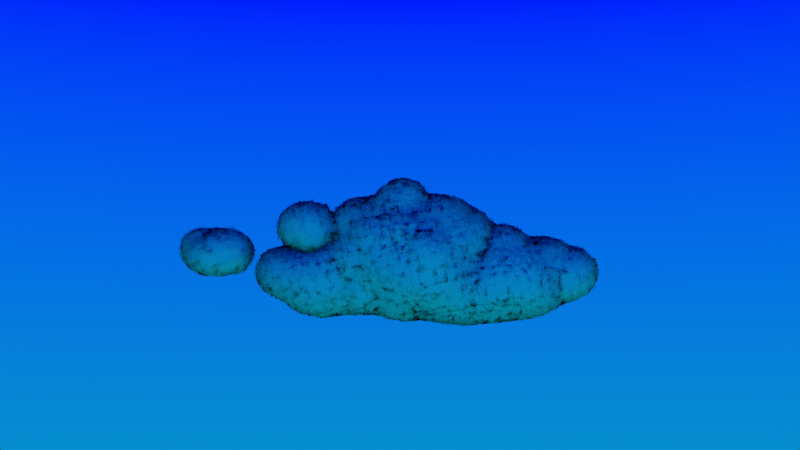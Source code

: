 # Source: cloud2.blend  (saved by Blender 4.4.32; exported with 4.5.12 LTS)
import bpy
from mathutils import Matrix  # noqa: F401  (used for matrix-valued properties, if any)

bpy.ops.wm.read_factory_settings(use_empty=True)
scene = bpy.context.scene
scene.name = 'Scene'

# ---- collections
col_collection = bpy.data.collections.new('Collection'); scene.collection.children.link(col_collection)

# ---- materials (node trees are filled in below, after node groups)
mat_material_001 = bpy.data.materials.new('Material.001')
mat_cloud = bpy.data.materials.new('CLOUD')
mat_cloud.surface_render_method = 'BLENDED'
mat_cloud.displacement_method = 'BOTH'
mat_cloud.blend_method = 'BLEND'

# ---- node groups
ng_geometry_nodes = bpy.data.node_groups.new('Geometry Nodes', 'GeometryNodeTree')
_s = ng_geometry_nodes.interface.new_socket(name='Geometry', in_out='OUTPUT', socket_type='NodeSocketGeometry')
_s = ng_geometry_nodes.interface.new_socket(name='Geometry', in_out='INPUT', socket_type='NodeSocketGeometry')
ng_geometry_nodes.is_modifier = True
# nodes of 'Geometry Nodes' reference scene objects; filled in after objects exist

# ---- material node trees
mat_material_001.use_nodes = True; mat_material_001.node_tree.nodes.clear()
_N = mat_material_001.node_tree.nodes; _L = mat_material_001.node_tree.links
n0 = _N.new('ShaderNodeOutputMaterial'); n0.name = 'Material Output'; n0.location = (281, 356)
n0.is_active_output = True
mat_cloud.use_nodes = True; mat_cloud.node_tree.nodes.clear()
_N = mat_cloud.node_tree.nodes; _L = mat_cloud.node_tree.links
n0 = _N.new('ShaderNodeOutputMaterial'); n0.name = 'Material Output'; n0.location = (697, 445)
n1 = _N.new('ShaderNodeAttribute'); n1.name = 'Attribute'; n1.location = (-230, 376)
n1.attribute_type = 'INSTANCER'
n1.attribute_name = 'NORMAL'
n2 = _N.new('ShaderNodeBsdfDiffuse'); n2.name = 'Diffuse BSDF'; n2.location = (-29, 367)
n3 = _N.new('ShaderNodeMixShader'); n3.name = 'Mix Shader'; n3.location = (392, 370)
n4 = _N.new('ShaderNodeBsdfTransparent'); n4.name = 'Transparent BSDF'; n4.location = (-33, 466)
n5 = _N.new('ShaderNodeTexVoronoi'); n5.name = 'Voronoi Texture'; n5.location = (-1802, 476)
n5.feature = 'SMOOTH_F1'
n5.inputs[2].default_value = 4.0
n6 = _N.new('ShaderNodeValToRGB'); n6.name = 'Color Ramp'; n6.location = (-1562, 568)
while len(n6.color_ramp.elements) > 1: n6.color_ramp.elements.remove(n6.color_ramp.elements[-1])
n6.color_ramp.elements[0].position = 0.0; n6.color_ramp.elements[0].color = (0.0, 0.0, 0.0, 1.0)
_e = n6.color_ramp.elements.new(1.0); _e.color = (1.0, 1.0, 1.0, 1.0)
n7 = _N.new('ShaderNodeValToRGB'); n7.name = 'Color Ramp.001'; n7.location = (-1440, 236)
while len(n7.color_ramp.elements) > 1: n7.color_ramp.elements.remove(n7.color_ramp.elements[-1])
n7.color_ramp.elements[0].position = 0.0; n7.color_ramp.elements[0].color = (0.0, 0.0, 0.0, 1.0)
_e = n7.color_ramp.elements.new(1.0); _e.color = (1.0, 1.0, 1.0, 1.0)
n8 = _N.new('ShaderNodeValToRGB'); n8.name = 'Color Ramp.002'; n8.location = (-1049, 482)
while len(n8.color_ramp.elements) > 1: n8.color_ramp.elements.remove(n8.color_ramp.elements[-1])
n8.color_ramp.elements[0].position = 0.0; n8.color_ramp.elements[0].color = (0.0, 0.0, 0.0, 1.0)
_e = n8.color_ramp.elements.new(1.0); _e.color = (1.0, 1.0, 1.0, 1.0)
n9 = _N.new('ShaderNodeTexGradient'); n9.name = 'Gradient Texture'; n9.location = (-1833, 36)
n9.gradient_type = 'SPHERICAL'
n10 = _N.new('ShaderNodeMix'); n10.name = 'Mix'; n10.location = (-1221, 560)
n10.data_type = 'RGBA'
n10.blend_type = 'LINEAR_LIGHT'
n10.inputs[0].default_value = 1.0
n11 = _N.new('ShaderNodeMapping'); n11.name = 'Mapping'; n11.location = (-2041, 575)
n12 = _N.new('ShaderNodeTexCoord'); n12.name = 'Texture Coordinate'; n12.location = (-2271, 439)
n13 = _N.new('ShaderNodeMapping'); n13.name = 'Mapping.001'; n13.location = (-2013, -4)
n14 = _N.new('ShaderNodeTexCoord'); n14.name = 'Texture Coordinate.001'; n14.location = (-2193, -4)
n15 = _N.new('ShaderNodeObjectInfo'); n15.name = 'Object Info'; n15.location = (-2269, 189)
n16 = _N.new('ShaderNodeLightPath'); n16.name = 'Light Path'; n16.location = (-925, 207)
n17 = _N.new('ShaderNodeMath'); n17.name = 'Math'; n17.location = (-602, 350)
n17.operation = 'MULTIPLY'
_L.new(n1.outputs[1], n2.inputs[2])
_L.new(n2.outputs[0], n3.inputs[2])
_L.new(n4.outputs[0], n3.inputs[1])
_L.new(n3.outputs[0], n0.inputs[0])
_L.new(n11.outputs[0], n5.inputs[0])
_L.new(n13.outputs[0], n9.inputs[0])
_L.new(n12.outputs[3], n11.inputs[0])
_L.new(n14.outputs[3], n13.inputs[0])
_L.new(n15.outputs[0], n11.inputs[1])
_L.new(n9.outputs[0], n7.inputs[0])
_L.new(n5.outputs[1], n6.inputs[0])
_L.new(n6.outputs[0], n10.inputs[6])
_L.new(n7.outputs[0], n10.inputs[7])
_L.new(n10.outputs[2], n8.inputs[0])
_L.new(n8.outputs[0], n17.inputs[0])
_L.new(n16.outputs[0], n17.inputs[1])
_L.new(n17.outputs[0], n3.inputs[0])
n0.is_active_output = True

# ---- world
world_world = bpy.data.worlds.new('World'); scene.world = world_world
world_world.use_nodes = True; world_world.node_tree.nodes.clear()
_N = world_world.node_tree.nodes; _L = world_world.node_tree.links
n0 = _N.new('ShaderNodeOutputWorld'); n0.name = 'World Output'; n0.location = (300, 300)
n1 = _N.new('ShaderNodeBackground'); n1.name = 'Background'; n1.location = (10, 300)
n2 = _N.new('ShaderNodeTexCoord'); n2.name = 'Texture Coordinate'; n2.location = (-930, 279)
n3 = _N.new('ShaderNodeSeparateXYZ'); n3.name = 'Separate XYZ'; n3.location = (-705, 270)
n4 = _N.new('ShaderNodeMath'); n4.name = 'Math'; n4.location = (-506, 273)
n4.operation = 'SUBTRACT'
n4.inputs[1].default_value = -0.2
n5 = _N.new('ShaderNodeValToRGB'); n5.name = 'Color Ramp'; n5.location = (-290, 305)
while len(n5.color_ramp.elements) > 1: n5.color_ramp.elements.remove(n5.color_ramp.elements[-1])
n5.color_ramp.elements[0].position = 0.0; n5.color_ramp.elements[0].color = (0.002322, 0.3693, 0.476, 1.0)
_e = n5.color_ramp.elements.new(0.5527); _e.color = (0.0, 0.007171, 1.0, 1.0)
_L.new(n1.outputs[0], n0.inputs[0])
_L.new(n2.outputs[3], n3.inputs[0])
_L.new(n3.outputs[2], n4.inputs[0])
_L.new(n4.outputs[0], n5.inputs[0])
_L.new(n5.outputs[0], n1.inputs[0])
n0.is_active_output = True
world_world.color = (0.05088, 0.05088, 0.05088)
world_world.sun_shadow_jitter_overblur = 0.0

# ---- cameras
cam_camera_001 = bpy.data.cameras.new('Camera.001')
cam_camera_001.display_size = 0.3048

# ---- lights
light_sun = bpy.data.lights.new('Sun', 'SUN')
light_sun.energy = 3.0

# ---- meshes
me_mesh = bpy.data.meshes.new('Mesh')
me_mesh.from_pydata([(0.07212, 20.68, 2.044), (1.094, 20.68, 2.059), (0.5409, 18.97, 2.305), (0.5976, 20.6, 3.028), (-0.9688, 19.23, 1.66), (0.3676, 19.62, 1.432), (0.3146, 17.87, 2.874), (-0.3673, 18.53, 1.444), (0.539, 18.24, 1.356), (0.349, 16.86, 1.624), (-0.5544, 18.13, 2.406), (-0.4348, 16.44, 1.647), (-0.281, 13.99, 0.6696), (0.516, 13.74, 0.263), (0.3431, 12.23, 0.007111), (-0.6759, 12.59, 1.168), (-0.501, 13.57, -0.4228), (-1.551, 12.42, 0.1344), (-1.436, 9.981, 0.3568), (-0.1327, 9.858, 0.8485), (-1.355, 7.45, 1.431), (0.9016, 9.241, 0.0295), (-1.342, 9.797, -2.003), (-0.6728, 12.11, -0.9971), (-0.1537, 9.798, -2.272), (0.7932, 10.0, -1.582), (-0.2485, 12.8, 3.945), (-0.4423, 10.89, 3.239), (-0.8375, 10.17, 5.053), (-0.2153, 9.442, 3.553), (-0.9144, 9.449, 3.963), (-0.9144, 9.448, 3.962), (-0.9152, 9.449, 3.962), (-1.608, 10.6, 3.858), (-0.9622, 9.51, 2.884), (0.3047, 10.73, 4.659), (0.362, 7.867, -1.503), (-0.6245, 8.306, -1.852), (-1.112, 6.859, -1.495), (0.9661, 6.006, -1.365), (-1.912, 8.895, -0.3669), (-2.133, 6.344, 1.529), (1.261, 8.048, 1.043), (0.133, 7.011, 2.346), (0.9466, 5.851, 2.149), (1.188, 6.079, 3.06), (-2.156, 4.941, 1.734), (-1.42, 4.42, -0.373), (-1.503, 5.791, -1.461), (-0.02908, 4.814, -1.989), (-0.5778, 4.298, -1.645), (-0.001762, 3.087, -2.724), (0.9547, 0.8996, -1.914), (-0.03752, -3.406, -2.802), (1.407, -4.886, -2.7), (1.828, -5.127, -0.557), (2.122, -4.499, -1.364), (1.662, -6.289, -1.903), (1.24, -6.752, 0.8263), (1.391, -8.446, 0.7835), (2.272, -7.73, -0.4946), (1.731, -8.283, -1.966), (0.6123, -8.345, -2.57), (-0.09378, -6.214, -2.668), (-0.785, -8.145, -2.126), (-1.073, -8.537, -0.7034), (-0.6363, -8.487, 0.4942), (0.1614, -7.374, 0.8798), (-0.1532, -6.242, 2.432), (-0.04534, -5.034, 2.4), (-0.06848, -4.064, 0.9872), (1.505, -3.226, 2.367), (1.365, -4.233, 0.4487), (0.6595, -4.333, 1.133), (0.7354, -3.428, 3.35), (1.746, -1.821, 1.266), (1.962, -2.394, -1.16), (2.608, -0.8109, 0.7569), (1.911, -4.074, 1.544), (2.776, -3.008, 1.489), (-1.074, -4.13, -0.1802), (-0.9498, -2.903, 1.073), (-1.637, -2.478, 2.476), (-0.5678, -3.861, 3.064), (-0.9934, -5.624, 1.29), (-1.829, -6.297, -0.4432), (-0.573, -4.883, -2.851), (0.632, -9.699, 1.741), (0.01175, -9.47, -1.35), (0.2128, -11.79, -1.112), (-0.434, -11.45, -0.6406), (-0.4344, -1.863, -3.177), (1.167, -3.254, -2.496), (-1.276, 2.898, -2.158), (-0.3357, 1.433, -2.335), (-1.897, 2.473, -1.158), (-2.228, 0.1083, -1.122), (-2.83, -0.1635, 0.481), (-1.982, -1.017, 1.839), (-3.335, -0.06972, 1.874), (-1.194, -2.946, -1.93), (2.178, 1.773, -0.6148), (1.297, 4.019, -0.6624), (-1.524, 6.401, 0.3048), (-1.524, 6.401, 0.3048), (-1.524, 6.401, 0.3048), (0.5273, 7.203, 4.87), (1.254, 5.841, 4.158), (1.116, 3.858, 3.406), (-0.3863, 7.114, 4.775), (0.05123, 4.658, 4.799), (-1.251, 4.713, 4.119), (0.02794, 3.145, 6.304), (-0.2415, 1.946, 6.649), (1.071, 2.746, 5.282), (-0.08794, 7.603, 3.347), (-1.09, 6.291, 2.924), (-2.249, 3.439, 3.132), (-1.455, 2.815, 4.155), (-2.365, 4.823, 3.287), (-2.794, 1.876, 0.2194), (-2.696, 3.92, 0.6593), (1.65, 3.072, 2.493), (1.318, 6.193, 0.5734), (-2.24, 1.371, 2.493), (0.8047, 3.711, 0.8761), (1.403, 2.887, -2.196), (2.661, -4.046, 0.1894), (3.086, -3.288, -0.5391), (-0.1777, -2.311, 4.083), (1.386, 1.495, 4.312), (-0.2727, 1.337, 5.433), (-1.003, -1.12, 4.567), (-0.04766, -1.303, 5.015), (-0.3874, 1.051, 4.918), (-1.839, 0.3385, 3.068), (-2.648, 2.355, 3.467), (2.236, 1.846, 3.054), (2.641, 1.227, 1.71), (2.027, -0.7336, -1.091), (1.202, -1.091, 3.943), (-1.295, 2.833, 6.081), (3.078, 0.6498, 0.1685), (1.478, -1.627, -2.748), (1.127, -5.517, 2.17), (1.039, -10.01, 0.06495), (1.177, -9.698, -1.198), (0.3362, -10.28, 0.1705), (1.109, -11.61, 0.3036), (0.2945, -11.81, 0.4708)], [], [(1, 3, 2), (3, 1, 0), (2, 5, 1), (0, 1, 5), (3, 0, 2), (5, 2, 8), (4, 0, 5), (7, 4, 8), (5, 8, 4), (9, 2, 6), (10, 11, 6), (7, 9, 11), (12, 13, 16), (12, 17, 15), (16, 23, 17), (17, 18, 15), (19, 15, 18), (19, 18, 20), (23, 25, 24), (14, 25, 23), (23, 22, 17), (27, 29, 34), (32, 31, 30), (29, 28, 30), (32, 34, 31), (27, 26, 35), (30, 28, 33, 32), (27, 35, 29), (31, 29, 30), (33, 34, 32), (35, 28, 29), (26, 33, 28), (27, 33, 26), (15, 14, 13), (12, 15, 13), (23, 24, 22), (25, 36, 24), (24, 36, 37), (37, 38, 40), (22, 37, 40), (123, 39, 36), (40, 38, 20), (14, 21, 25), (14, 15, 19), (14, 23, 16), (49, 50, 48), (56, 55, 57), (55, 58, 60), (60, 58, 59), (54, 57, 63), (62, 64, 63), (67, 84, 66), (71, 83, 81), (71, 70, 72), (70, 73, 72), (76, 75, 128), (75, 76, 139), (74, 83, 71), (82, 81, 83), (87, 67, 66), (88, 65, 64), (62, 88, 64), (61, 88, 62), (88, 89, 90), (51, 94, 93), (94, 95, 93), (39, 102, 49), (104, 105, 103), (17, 22, 40), (107, 110, 108), (110, 109, 111), (141, 113, 112), (106, 115, 109), (43, 116, 115), (106, 45, 115), (111, 109, 116), (111, 119, 117), (116, 119, 111), (118, 117, 136), (45, 108, 122), (43, 20, 116), (43, 19, 20), (24, 37, 22), (49, 48, 38), (43, 45, 44), (107, 108, 45), (121, 120, 124), (44, 125, 123), (123, 102, 39), (102, 101, 126), (102, 126, 49), (20, 41, 116), (41, 20, 104), (105, 104, 20), (47, 121, 46), (38, 48, 103), (105, 38, 103), (37, 36, 49), (79, 127, 128), (79, 75, 71), (108, 114, 122), (114, 130, 122), (114, 131, 130), (131, 134, 130), (133, 134, 132), (133, 132, 129), (132, 82, 129), (44, 45, 125), (45, 122, 125), (45, 43, 115), (136, 135, 118), (142, 138, 77), (140, 77, 138), (118, 134, 141), (137, 122, 130), (101, 125, 138), (39, 49, 36), (112, 114, 110), (113, 131, 114), (141, 131, 113), (141, 134, 131), (111, 118, 141), (38, 105, 20), (115, 116, 109), (119, 46, 117), (136, 117, 124), (44, 123, 42), (50, 93, 95), (137, 140, 138), (134, 118, 135), (135, 132, 134), (77, 140, 71), (140, 74, 71), (78, 72, 127), (74, 140, 129), (132, 135, 82), (56, 128, 55), (127, 55, 128), (74, 129, 83), (135, 124, 99), (135, 98, 82), (130, 134, 133), (133, 129, 140), (122, 138, 125), (137, 130, 140), (143, 76, 92), (52, 139, 143), (81, 100, 80), (125, 101, 102), (101, 52, 126), (51, 93, 50), (52, 143, 91), (126, 51, 49), (120, 47, 95), (124, 120, 97), (100, 86, 85), (139, 76, 143), (76, 56, 92), (53, 100, 91), (77, 75, 139), (126, 52, 94), (51, 126, 94), (82, 98, 81), (122, 137, 138), (99, 124, 97), (96, 100, 97), (79, 128, 75), (127, 72, 55), (53, 54, 86), (91, 92, 53), (84, 70, 80), (76, 128, 56), (80, 100, 85), (144, 68, 58), (144, 69, 68), (84, 69, 70), (72, 73, 144), (84, 80, 85), (61, 146, 88), (88, 146, 89), (69, 144, 73), (89, 146, 148), (147, 90, 149), (146, 59, 87), (145, 87, 147), (2, 4, 10), (2, 0, 4), (8, 9, 7), (11, 10, 7), (7, 10, 4), (9, 6, 11), (6, 2, 10), (8, 2, 9), (16, 17, 12), (61, 62, 63, 57), (29, 31, 34), (28, 35, 26), (27, 34, 33), (16, 13, 14), (19, 21, 14), (21, 123, 25), (36, 25, 123), (40, 18, 17), (21, 42, 123), (42, 19, 43), (44, 42, 43), (46, 41, 47), (50, 49, 51), (94, 52, 91), (54, 63, 86), (54, 56, 57), (55, 60, 57), (55, 144, 58), (72, 144, 55), (103, 48, 47, 104), (65, 85, 64), (85, 65, 66), (69, 73, 70), (71, 81, 70), (72, 78, 71), (79, 71, 78), (70, 81, 80), (85, 86, 63), (58, 68, 67), (66, 65, 88), (149, 90, 89), (64, 85, 63), (60, 59, 146), (57, 60, 61), (143, 92, 91), (95, 94, 96), (96, 120, 95), (97, 98, 99), (110, 111, 141, 112), (19, 42, 21), (18, 40, 20), (45, 106, 107), (106, 110, 107), (110, 106, 109), (90, 147, 66, 88), (114, 112, 113), (118, 111, 117), (116, 41, 46), (123, 125, 102), (47, 48, 50), (79, 78, 127), (41, 104, 47), (135, 136, 124), (142, 77, 139), (99, 98, 135), (110, 114, 108), (46, 119, 116), (37, 49, 38), (47, 50, 95), (117, 46, 121), (120, 121, 47), (97, 120, 96), (140, 130, 133), (101, 139, 52), (96, 94, 91), (129, 82, 83), (100, 96, 91), (138, 142, 101), (75, 77, 71), (56, 54, 92), (92, 54, 53), (142, 139, 101), (117, 121, 124), (81, 97, 100), (81, 98, 97), (53, 86, 100), (67, 68, 84), (68, 69, 84), (146, 87, 145), (146, 145, 148), (89, 148, 149), (59, 58, 67), (147, 148, 145), (148, 147, 149), (61, 60, 146), (87, 59, 67), (84, 85, 66), (87, 66, 147)])
me_mesh.polygons.foreach_set('use_smooth', [True] * 283)
me_mesh.materials.append(mat_material_001)
me_mesh.update()
me_plane = bpy.data.meshes.new('Plane')
me_plane.from_pydata([(-0.3048, -0.3048, 0.0), (0.3048, -0.3048, 0.0), (-0.3048, 0.3048, 0.0), (0.3048, 0.3048, 0.0)], [], [(0, 1, 3, 2)])
_uv = me_plane.uv_layers.new(name='UVMap')
_uv.uv.foreach_set('vector', [0.0, 0.0, 1.0, 0.0, 1.0, 1.0, 0.0, 1.0])
me_plane.materials.append(mat_cloud)
me_plane.update()

# ---- objects
ob_empty = bpy.data.objects.new('Empty', None)
ob_mball_067 = bpy.data.objects.new('Mball.067', me_mesh)
ob_sun = bpy.data.objects.new('Sun', light_sun)
ob_camera = bpy.data.objects.new('Camera', cam_camera_001)
ob_plane = bpy.data.objects.new('Plane', me_plane)
_N = ng_geometry_nodes.nodes; _L = ng_geometry_nodes.links
n0 = _N.new('NodeGroupInput'); n0.name = 'Group Input'; n0.location = (-814, 223)
n1 = _N.new('NodeGroupOutput'); n1.name = 'Group Output'; n1.location = (809, 194)
n2 = _N.new('GeometryNodeDistributePointsOnFaces'); n2.name = 'Distribute Points on Faces'; n2.location = (-582, 254)
n2.inputs[4].default_value = 6.0
n3 = _N.new('GeometryNodeInstanceOnPoints'); n3.name = 'Instance on Points'; n3.location = (-241, 296)
n4 = _N.new('GeometryNodeMeshGrid'); n4.name = 'Grid'; n4.location = (-483, 434)
n4.inputs[0].default_value = 1.524
n4.inputs[1].default_value = 1.524
n5 = _N.new('GeometryNodeObjectInfo'); n5.name = 'Object Info'; n5.location = (-969, -109)
n5.inputs[0].default_value = ob_camera
n6 = _N.new('GeometryNodeInputPosition'); n6.name = 'Position'; n6.location = (-965, -50)
n7 = _N.new('FunctionNodeAlignRotationToVector'); n7.name = 'Align Rotation to Vector'; n7.location = (-498, -55)
n8 = _N.new('ShaderNodeVectorMath'); n8.name = 'Vector Math'; n8.location = (-733, -42)
n8.operation = 'SUBTRACT'
n9 = _N.new('GeometryNodeSelfObject'); n9.name = 'Self Object'; n9.location = (-183, -100)
n10 = _N.new('GeometryNodeObjectInfo'); n10.name = 'Object Info.001'; n10.location = (-10, -73)
n11 = _N.new('ShaderNodeVectorRotate'); n11.name = 'Vector Rotate'; n11.location = (208, -8)
n11.rotation_type = 'EULER_XYZ'
n12 = _N.new('GeometryNodeStoreNamedAttribute'); n12.name = 'Store Named Attribute'; n12.location = (390, 125)
n12.data_type = 'FLOAT_VECTOR'
n12.domain = 'INSTANCE'
n12.inputs[2].default_value = 'NORMAL'
n13 = _N.new('GeometryNodeSetMaterial'); n13.name = 'Set Material'; n13.location = (595, 116)
n13.inputs[2].default_value = mat_cloud
_L.new(n0.outputs[0], n2.inputs[0])
_L.new(n2.outputs[0], n3.inputs[0])
_L.new(n4.outputs[0], n3.inputs[2])
_L.new(n7.outputs[0], n3.inputs[5])
_L.new(n5.outputs[1], n8.inputs[1])
_L.new(n6.outputs[0], n8.inputs[0])
_L.new(n8.outputs[0], n7.inputs[2])
_L.new(n9.outputs[0], n10.inputs[0])
_L.new(n10.outputs[2], n11.inputs[4])
_L.new(n2.outputs[1], n11.inputs[0])
_L.new(n11.outputs[0], n12.inputs[3])
_L.new(n3.outputs[0], n12.inputs[0])
_L.new(n12.outputs[0], n13.inputs[0])
_L.new(n13.outputs[0], n1.inputs[0])
n1.is_active_output = True

# ---- transforms, parenting, visibility, modifiers, constraints
ob_empty.location = (0.0, 0.0, 0.0)
ob_empty.rotation_euler = (1.557, 0.0003189, 1.569)
ob_empty.empty_display_type = 'IMAGE'
ob_empty.empty_display_size = 49.8
ob_empty.empty_image_offset = (-0.5, -0.4593)
ob_mball_067.location = (0.3538, 0.0, 0.07153)
ob_mball_067.rotation_euler = (0.0, -0.2105, 0.0)
ob_mball_067.scale = (1.379, 1.0, 1.0)
_m = ob_mball_067.modifiers.new('Subdivision', 'SUBSURF')
_m = ob_mball_067.modifiers.new('Displace', 'DISPLACE')
_m.strength = 2.0
_m = ob_mball_067.modifiers.new('GeometryNodes', 'NODES')
_m.node_group = ng_geometry_nodes
ob_sun.location = (0.0, 0.0, 0.0)
ob_sun.rotation_euler = (1.016, 0.003407, 2.797)
ob_camera.location = (-90.97, -9.718, -10.0)
ob_camera.rotation_euler = (1.722, -8.828e-07, -1.432)
ob_plane.location = (0.0, 0.0, 0.0)

# ---- collection membership
col_collection.objects.link(ob_empty)
col_collection.objects.link(ob_mball_067)
col_collection.objects.link(ob_sun)
col_collection.objects.link(ob_camera)
col_collection.objects.link(ob_plane)

# ---- scene / render settings (as saved in the file)
scene.camera = ob_camera
scene.frame_start = 1; scene.frame_end = 250; scene.frame_set(90)
scene.render.engine = 'BLENDER_EEVEE_NEXT'
scene.view_settings.view_transform = 'Standard'
bpy.context.view_layer.update()
